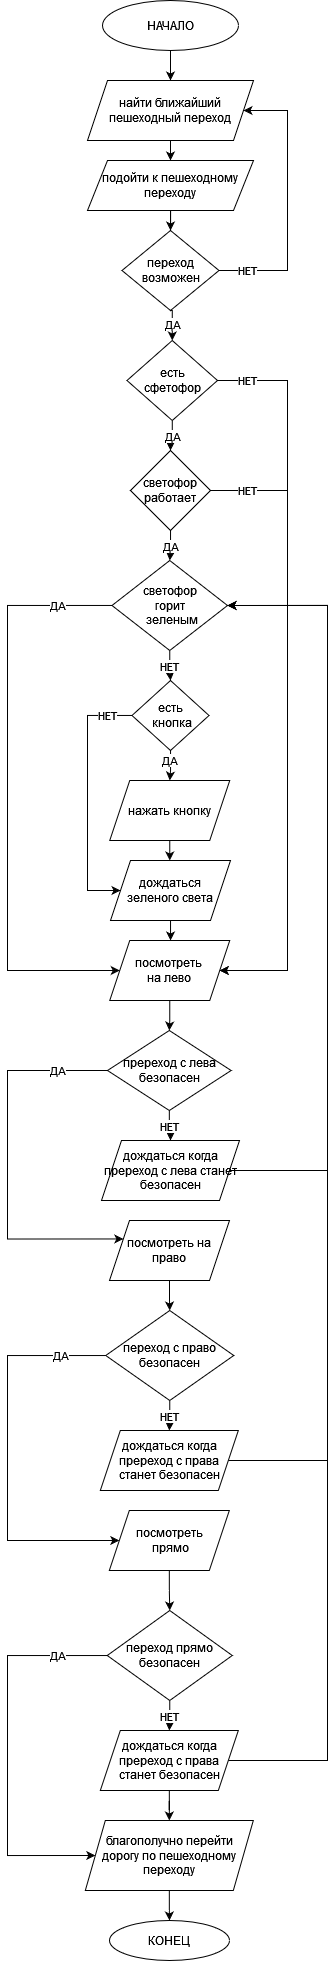

The diagram above was exported from draw.io. Its source (the exported page's mxGraphModel, read from the mxfile embedded in the PNG):
<mxGraphModel dx="1014" dy="528" grid="1" gridSize="10" guides="1" tooltips="1" connect="1" arrows="1" fold="1" page="1" pageScale="1" pageWidth="827" pageHeight="1169" math="0" shadow="0">
  <root>
    <mxCell id="0" />
    <mxCell id="1" parent="0" />
    <mxCell id="o40RvK-zrHwRX0-KflCo-3" style="edgeStyle=orthogonalEdgeStyle;rounded=0;orthogonalLoop=1;jettySize=auto;html=1;exitX=0.5;exitY=1;exitDx=0;exitDy=0;entryX=0.5;entryY=0;entryDx=0;entryDy=0;" edge="1" parent="1" source="o40RvK-zrHwRX0-KflCo-1" target="o40RvK-zrHwRX0-KflCo-2">
      <mxGeometry relative="1" as="geometry" />
    </mxCell>
    <mxCell id="o40RvK-zrHwRX0-KflCo-1" value="&lt;div&gt;НАЧАЛО&lt;/div&gt;" style="ellipse;whiteSpace=wrap;html=1;" vertex="1" parent="1">
      <mxGeometry x="335" width="136" height="50" as="geometry" />
    </mxCell>
    <mxCell id="o40RvK-zrHwRX0-KflCo-5" style="edgeStyle=orthogonalEdgeStyle;rounded=0;orthogonalLoop=1;jettySize=auto;html=1;exitX=0.5;exitY=1;exitDx=0;exitDy=0;entryX=0.5;entryY=0;entryDx=0;entryDy=0;" edge="1" parent="1" source="o40RvK-zrHwRX0-KflCo-2" target="o40RvK-zrHwRX0-KflCo-4">
      <mxGeometry relative="1" as="geometry" />
    </mxCell>
    <mxCell id="o40RvK-zrHwRX0-KflCo-2" value="найти ближайший пешеходный переход" style="shape=parallelogram;perimeter=parallelogramPerimeter;whiteSpace=wrap;html=1;fixedSize=1;" vertex="1" parent="1">
      <mxGeometry x="320" y="80" width="166" height="60" as="geometry" />
    </mxCell>
    <mxCell id="o40RvK-zrHwRX0-KflCo-7" style="edgeStyle=orthogonalEdgeStyle;rounded=0;orthogonalLoop=1;jettySize=auto;html=1;entryX=0.5;entryY=0;entryDx=0;entryDy=0;" edge="1" parent="1" source="o40RvK-zrHwRX0-KflCo-4" target="o40RvK-zrHwRX0-KflCo-6">
      <mxGeometry relative="1" as="geometry" />
    </mxCell>
    <mxCell id="o40RvK-zrHwRX0-KflCo-4" value="подойти к пешеходному переходу" style="shape=parallelogram;perimeter=parallelogramPerimeter;whiteSpace=wrap;html=1;fixedSize=1;" vertex="1" parent="1">
      <mxGeometry x="320" y="160" width="166" height="50" as="geometry" />
    </mxCell>
    <mxCell id="o40RvK-zrHwRX0-KflCo-11" value="&lt;div&gt;НЕТ&lt;/div&gt;" style="edgeStyle=orthogonalEdgeStyle;rounded=0;orthogonalLoop=1;jettySize=auto;html=1;" edge="1" parent="1" source="o40RvK-zrHwRX0-KflCo-6" target="o40RvK-zrHwRX0-KflCo-2">
      <mxGeometry x="-0.7908" relative="1" as="geometry">
        <Array as="points">
          <mxPoint x="520" y="270" />
          <mxPoint x="520" y="110" />
        </Array>
        <mxPoint as="offset" />
      </mxGeometry>
    </mxCell>
    <mxCell id="o40RvK-zrHwRX0-KflCo-16" value="ДА" style="edgeStyle=orthogonalEdgeStyle;rounded=0;orthogonalLoop=1;jettySize=auto;html=1;exitX=0.5;exitY=1;exitDx=0;exitDy=0;entryX=0.5;entryY=0;entryDx=0;entryDy=0;" edge="1" parent="1" source="o40RvK-zrHwRX0-KflCo-6" target="o40RvK-zrHwRX0-KflCo-8">
      <mxGeometry relative="1" as="geometry" />
    </mxCell>
    <mxCell id="o40RvK-zrHwRX0-KflCo-6" value="переход возможен" style="rhombus;whiteSpace=wrap;html=1;" vertex="1" parent="1">
      <mxGeometry x="354.5" y="230" width="97" height="80" as="geometry" />
    </mxCell>
    <mxCell id="o40RvK-zrHwRX0-KflCo-15" value="&lt;div&gt;ДА&lt;/div&gt;" style="edgeStyle=orthogonalEdgeStyle;rounded=0;orthogonalLoop=1;jettySize=auto;html=1;entryX=0.5;entryY=0;entryDx=0;entryDy=0;" edge="1" parent="1" source="o40RvK-zrHwRX0-KflCo-8" target="o40RvK-zrHwRX0-KflCo-13">
      <mxGeometry relative="1" as="geometry" />
    </mxCell>
    <mxCell id="o40RvK-zrHwRX0-KflCo-29" value="НЕТ" style="edgeStyle=orthogonalEdgeStyle;rounded=0;orthogonalLoop=1;jettySize=auto;html=1;entryX=1;entryY=0.5;entryDx=0;entryDy=0;" edge="1" parent="1" source="o40RvK-zrHwRX0-KflCo-8" target="o40RvK-zrHwRX0-KflCo-27">
      <mxGeometry x="-0.9176" relative="1" as="geometry">
        <Array as="points">
          <mxPoint x="520" y="380" />
          <mxPoint x="520" y="970" />
        </Array>
        <mxPoint as="offset" />
      </mxGeometry>
    </mxCell>
    <mxCell id="o40RvK-zrHwRX0-KflCo-8" value="&lt;div&gt;есть &lt;br&gt;&lt;/div&gt;&lt;div&gt;сфетофор&lt;/div&gt;" style="rhombus;whiteSpace=wrap;html=1;" vertex="1" parent="1">
      <mxGeometry x="359.5" y="340" width="90.5" height="80" as="geometry" />
    </mxCell>
    <mxCell id="o40RvK-zrHwRX0-KflCo-18" value="ДА" style="edgeStyle=orthogonalEdgeStyle;rounded=0;orthogonalLoop=1;jettySize=auto;html=1;entryX=0.5;entryY=0;entryDx=0;entryDy=0;" edge="1" parent="1" source="o40RvK-zrHwRX0-KflCo-13" target="o40RvK-zrHwRX0-KflCo-17">
      <mxGeometry relative="1" as="geometry" />
    </mxCell>
    <mxCell id="o40RvK-zrHwRX0-KflCo-13" value="светофор работает" style="rhombus;whiteSpace=wrap;html=1;" vertex="1" parent="1">
      <mxGeometry x="363" y="450" width="80" height="80" as="geometry" />
    </mxCell>
    <mxCell id="o40RvK-zrHwRX0-KflCo-14" value="НЕТ" style="edgeStyle=orthogonalEdgeStyle;rounded=0;orthogonalLoop=1;jettySize=auto;html=1;exitX=1;exitY=0.5;exitDx=0;exitDy=0;entryX=1;entryY=0.5;entryDx=0;entryDy=0;" edge="1" parent="1" source="o40RvK-zrHwRX0-KflCo-13" target="o40RvK-zrHwRX0-KflCo-27">
      <mxGeometry x="-0.8816" relative="1" as="geometry">
        <mxPoint x="480" y="480" as="sourcePoint" />
        <mxPoint x="580" y="620" as="targetPoint" />
        <Array as="points">
          <mxPoint x="520" y="490" />
          <mxPoint x="520" y="970" />
        </Array>
        <mxPoint as="offset" />
      </mxGeometry>
    </mxCell>
    <mxCell id="o40RvK-zrHwRX0-KflCo-30" value="НЕТ" style="edgeStyle=orthogonalEdgeStyle;rounded=0;orthogonalLoop=1;jettySize=auto;html=1;" edge="1" parent="1" source="o40RvK-zrHwRX0-KflCo-17" target="o40RvK-zrHwRX0-KflCo-19">
      <mxGeometry relative="1" as="geometry" />
    </mxCell>
    <mxCell id="o40RvK-zrHwRX0-KflCo-31" value="ДА" style="edgeStyle=orthogonalEdgeStyle;rounded=0;orthogonalLoop=1;jettySize=auto;html=1;entryX=0;entryY=0.5;entryDx=0;entryDy=0;" edge="1" parent="1" source="o40RvK-zrHwRX0-KflCo-17" target="o40RvK-zrHwRX0-KflCo-27">
      <mxGeometry x="-0.8126" relative="1" as="geometry">
        <Array as="points">
          <mxPoint x="240" y="605" />
          <mxPoint x="240" y="970" />
        </Array>
        <mxPoint as="offset" />
      </mxGeometry>
    </mxCell>
    <mxCell id="o40RvK-zrHwRX0-KflCo-17" value="&lt;div&gt;светофор &lt;br&gt;&lt;/div&gt;&lt;div&gt;горит&lt;/div&gt;&lt;div&gt;&amp;nbsp;зеленым&lt;/div&gt;" style="rhombus;whiteSpace=wrap;html=1;" vertex="1" parent="1">
      <mxGeometry x="344.5" y="560" width="115.5" height="90" as="geometry" />
    </mxCell>
    <mxCell id="o40RvK-zrHwRX0-KflCo-25" value="&lt;div&gt;ДА&lt;/div&gt;" style="edgeStyle=orthogonalEdgeStyle;rounded=0;orthogonalLoop=1;jettySize=auto;html=1;entryX=0.5;entryY=0;entryDx=0;entryDy=0;" edge="1" parent="1" source="o40RvK-zrHwRX0-KflCo-19" target="o40RvK-zrHwRX0-KflCo-21">
      <mxGeometry x="-0.3486" y="-1" relative="1" as="geometry">
        <mxPoint as="offset" />
      </mxGeometry>
    </mxCell>
    <mxCell id="o40RvK-zrHwRX0-KflCo-32" value="НЕТ" style="edgeStyle=orthogonalEdgeStyle;rounded=0;orthogonalLoop=1;jettySize=auto;html=1;entryX=0;entryY=0.5;entryDx=0;entryDy=0;" edge="1" parent="1" source="o40RvK-zrHwRX0-KflCo-19" target="o40RvK-zrHwRX0-KflCo-26">
      <mxGeometry x="-0.8059" relative="1" as="geometry">
        <Array as="points">
          <mxPoint x="320" y="715" />
          <mxPoint x="320" y="890" />
        </Array>
        <mxPoint as="offset" />
      </mxGeometry>
    </mxCell>
    <mxCell id="o40RvK-zrHwRX0-KflCo-19" value="&lt;div&gt;есть&lt;/div&gt;&lt;div&gt;&amp;nbsp;кнопка&lt;/div&gt;" style="rhombus;whiteSpace=wrap;html=1;" vertex="1" parent="1">
      <mxGeometry x="364.5" y="680" width="77" height="70" as="geometry" />
    </mxCell>
    <mxCell id="o40RvK-zrHwRX0-KflCo-23" value="" style="edgeStyle=orthogonalEdgeStyle;rounded=0;orthogonalLoop=1;jettySize=auto;html=1;" edge="1" parent="1" source="o40RvK-zrHwRX0-KflCo-21">
      <mxGeometry relative="1" as="geometry">
        <mxPoint x="403" y="860" as="targetPoint" />
      </mxGeometry>
    </mxCell>
    <mxCell id="o40RvK-zrHwRX0-KflCo-21" value="нажать кнопку" style="shape=parallelogram;perimeter=parallelogramPerimeter;whiteSpace=wrap;html=1;fixedSize=1;" vertex="1" parent="1">
      <mxGeometry x="342.25" y="780" width="120" height="60" as="geometry" />
    </mxCell>
    <mxCell id="o40RvK-zrHwRX0-KflCo-28" style="edgeStyle=orthogonalEdgeStyle;rounded=0;orthogonalLoop=1;jettySize=auto;html=1;entryX=0.5;entryY=0;entryDx=0;entryDy=0;" edge="1" parent="1" source="o40RvK-zrHwRX0-KflCo-26" target="o40RvK-zrHwRX0-KflCo-27">
      <mxGeometry relative="1" as="geometry" />
    </mxCell>
    <mxCell id="o40RvK-zrHwRX0-KflCo-26" value="&lt;div&gt;дождаться &lt;br&gt;&lt;/div&gt;&lt;div&gt;зеленого света&lt;/div&gt;" style="shape=parallelogram;perimeter=parallelogramPerimeter;whiteSpace=wrap;html=1;fixedSize=1;" vertex="1" parent="1">
      <mxGeometry x="343" y="860" width="120" height="60" as="geometry" />
    </mxCell>
    <mxCell id="o40RvK-zrHwRX0-KflCo-34" style="edgeStyle=orthogonalEdgeStyle;rounded=0;orthogonalLoop=1;jettySize=auto;html=1;" edge="1" parent="1" source="o40RvK-zrHwRX0-KflCo-27" target="o40RvK-zrHwRX0-KflCo-33">
      <mxGeometry relative="1" as="geometry" />
    </mxCell>
    <mxCell id="o40RvK-zrHwRX0-KflCo-27" value="&lt;div&gt;посмотреть &lt;br&gt;&lt;/div&gt;&lt;div&gt;на лево&lt;/div&gt;" style="shape=parallelogram;perimeter=parallelogramPerimeter;whiteSpace=wrap;html=1;fixedSize=1;" vertex="1" parent="1">
      <mxGeometry x="342.25" y="940" width="120" height="60" as="geometry" />
    </mxCell>
    <mxCell id="o40RvK-zrHwRX0-KflCo-36" value="НЕТ" style="edgeStyle=orthogonalEdgeStyle;rounded=0;orthogonalLoop=1;jettySize=auto;html=1;entryX=0.5;entryY=0;entryDx=0;entryDy=0;" edge="1" parent="1" source="o40RvK-zrHwRX0-KflCo-33" target="o40RvK-zrHwRX0-KflCo-35">
      <mxGeometry relative="1" as="geometry" />
    </mxCell>
    <mxCell id="o40RvK-zrHwRX0-KflCo-39" value="ДА" style="edgeStyle=orthogonalEdgeStyle;rounded=0;orthogonalLoop=1;jettySize=auto;html=1;exitX=0;exitY=0.5;exitDx=0;exitDy=0;entryX=0;entryY=0.25;entryDx=0;entryDy=0;" edge="1" parent="1" source="o40RvK-zrHwRX0-KflCo-33" target="o40RvK-zrHwRX0-KflCo-38">
      <mxGeometry x="-0.7398" relative="1" as="geometry">
        <mxPoint x="240" y="1240" as="targetPoint" />
        <Array as="points">
          <mxPoint x="240" y="1070" />
          <mxPoint x="240" y="1239" />
        </Array>
        <mxPoint as="offset" />
      </mxGeometry>
    </mxCell>
    <mxCell id="o40RvK-zrHwRX0-KflCo-33" value="пререход с лева безопасен" style="rhombus;whiteSpace=wrap;html=1;" vertex="1" parent="1">
      <mxGeometry x="340" y="1030" width="123.63" height="80" as="geometry" />
    </mxCell>
    <mxCell id="o40RvK-zrHwRX0-KflCo-37" style="edgeStyle=orthogonalEdgeStyle;rounded=0;orthogonalLoop=1;jettySize=auto;html=1;exitX=0;exitY=0.5;exitDx=0;exitDy=0;entryX=1;entryY=0.5;entryDx=0;entryDy=0;" edge="1" parent="1" source="o40RvK-zrHwRX0-KflCo-35" target="o40RvK-zrHwRX0-KflCo-17">
      <mxGeometry relative="1" as="geometry">
        <mxPoint x="630" y="815.6521739130435" as="targetPoint" />
        <Array as="points">
          <mxPoint x="560" y="1170" />
          <mxPoint x="560" y="605" />
        </Array>
      </mxGeometry>
    </mxCell>
    <mxCell id="o40RvK-zrHwRX0-KflCo-35" value="дождаться когда пререход с лева станет безопасен" style="shape=parallelogram;perimeter=parallelogramPerimeter;whiteSpace=wrap;html=1;fixedSize=1;" vertex="1" parent="1">
      <mxGeometry x="334" y="1140" width="138" height="60" as="geometry" />
    </mxCell>
    <mxCell id="o40RvK-zrHwRX0-KflCo-41" style="edgeStyle=orthogonalEdgeStyle;rounded=0;orthogonalLoop=1;jettySize=auto;html=1;entryX=0.5;entryY=0;entryDx=0;entryDy=0;" edge="1" parent="1" source="o40RvK-zrHwRX0-KflCo-38" target="o40RvK-zrHwRX0-KflCo-40">
      <mxGeometry relative="1" as="geometry" />
    </mxCell>
    <mxCell id="o40RvK-zrHwRX0-KflCo-38" value="посмотреть на право" style="shape=parallelogram;perimeter=parallelogramPerimeter;whiteSpace=wrap;html=1;fixedSize=1;" vertex="1" parent="1">
      <mxGeometry x="342" y="1220" width="120" height="60" as="geometry" />
    </mxCell>
    <mxCell id="o40RvK-zrHwRX0-KflCo-43" value="НЕТ" style="edgeStyle=orthogonalEdgeStyle;rounded=0;orthogonalLoop=1;jettySize=auto;html=1;entryX=0.5;entryY=0;entryDx=0;entryDy=0;" edge="1" parent="1" source="o40RvK-zrHwRX0-KflCo-40" target="o40RvK-zrHwRX0-KflCo-42">
      <mxGeometry relative="1" as="geometry" />
    </mxCell>
    <mxCell id="o40RvK-zrHwRX0-KflCo-46" value="ДА" style="edgeStyle=orthogonalEdgeStyle;rounded=0;orthogonalLoop=1;jettySize=auto;html=1;entryX=0;entryY=0.5;entryDx=0;entryDy=0;" edge="1" parent="1" source="o40RvK-zrHwRX0-KflCo-40" target="o40RvK-zrHwRX0-KflCo-45">
      <mxGeometry x="-0.7728" relative="1" as="geometry">
        <Array as="points">
          <mxPoint x="240" y="1355" />
          <mxPoint x="240" y="1540" />
        </Array>
        <mxPoint as="offset" />
      </mxGeometry>
    </mxCell>
    <mxCell id="o40RvK-zrHwRX0-KflCo-40" value="переход с право безопасен" style="rhombus;whiteSpace=wrap;html=1;" vertex="1" parent="1">
      <mxGeometry x="338.25" y="1310" width="128" height="90" as="geometry" />
    </mxCell>
    <mxCell id="o40RvK-zrHwRX0-KflCo-44" style="edgeStyle=orthogonalEdgeStyle;rounded=0;orthogonalLoop=1;jettySize=auto;html=1;entryX=1;entryY=0.5;entryDx=0;entryDy=0;" edge="1" parent="1" source="o40RvK-zrHwRX0-KflCo-42" target="o40RvK-zrHwRX0-KflCo-17">
      <mxGeometry relative="1" as="geometry">
        <Array as="points">
          <mxPoint x="560" y="1460" />
          <mxPoint x="560" y="605" />
        </Array>
      </mxGeometry>
    </mxCell>
    <mxCell id="o40RvK-zrHwRX0-KflCo-42" value="дождаться когда пререход с права станет безопасен" style="shape=parallelogram;perimeter=parallelogramPerimeter;whiteSpace=wrap;html=1;fixedSize=1;" vertex="1" parent="1">
      <mxGeometry x="332.82" y="1430" width="138" height="60" as="geometry" />
    </mxCell>
    <mxCell id="o40RvK-zrHwRX0-KflCo-48" style="edgeStyle=orthogonalEdgeStyle;rounded=0;orthogonalLoop=1;jettySize=auto;html=1;entryX=0.5;entryY=0;entryDx=0;entryDy=0;" edge="1" parent="1" source="o40RvK-zrHwRX0-KflCo-45" target="o40RvK-zrHwRX0-KflCo-47">
      <mxGeometry relative="1" as="geometry" />
    </mxCell>
    <mxCell id="o40RvK-zrHwRX0-KflCo-45" value="&lt;div&gt;посмотреть&lt;/div&gt;&lt;div&gt;&amp;nbsp;прямо&lt;/div&gt;" style="shape=parallelogram;perimeter=parallelogramPerimeter;whiteSpace=wrap;html=1;fixedSize=1;" vertex="1" parent="1">
      <mxGeometry x="341.82" y="1510" width="120" height="60" as="geometry" />
    </mxCell>
    <mxCell id="o40RvK-zrHwRX0-KflCo-50" value="НЕТ" style="edgeStyle=orthogonalEdgeStyle;rounded=0;orthogonalLoop=1;jettySize=auto;html=1;entryX=0.5;entryY=0;entryDx=0;entryDy=0;" edge="1" parent="1" source="o40RvK-zrHwRX0-KflCo-47" target="o40RvK-zrHwRX0-KflCo-49">
      <mxGeometry relative="1" as="geometry" />
    </mxCell>
    <mxCell id="o40RvK-zrHwRX0-KflCo-56" value="ДА" style="edgeStyle=orthogonalEdgeStyle;rounded=0;orthogonalLoop=1;jettySize=auto;html=1;entryX=0;entryY=0.5;entryDx=0;entryDy=0;" edge="1" parent="1" source="o40RvK-zrHwRX0-KflCo-47" target="o40RvK-zrHwRX0-KflCo-52">
      <mxGeometry x="-0.743" relative="1" as="geometry">
        <Array as="points">
          <mxPoint x="240" y="1655" />
          <mxPoint x="240" y="1855" />
        </Array>
        <mxPoint as="offset" />
      </mxGeometry>
    </mxCell>
    <mxCell id="o40RvK-zrHwRX0-KflCo-47" value="переход прямо безопасен" style="rhombus;whiteSpace=wrap;html=1;" vertex="1" parent="1">
      <mxGeometry x="339.75" y="1610" width="125" height="90" as="geometry" />
    </mxCell>
    <mxCell id="o40RvK-zrHwRX0-KflCo-51" style="edgeStyle=orthogonalEdgeStyle;rounded=0;orthogonalLoop=1;jettySize=auto;html=1;entryX=1;entryY=0.5;entryDx=0;entryDy=0;" edge="1" parent="1" source="o40RvK-zrHwRX0-KflCo-49" target="o40RvK-zrHwRX0-KflCo-17">
      <mxGeometry relative="1" as="geometry">
        <mxPoint x="560" y="900" as="targetPoint" />
        <Array as="points">
          <mxPoint x="560" y="1760" />
          <mxPoint x="560" y="605" />
        </Array>
      </mxGeometry>
    </mxCell>
    <mxCell id="o40RvK-zrHwRX0-KflCo-55" style="edgeStyle=orthogonalEdgeStyle;rounded=0;orthogonalLoop=1;jettySize=auto;html=1;" edge="1" parent="1" source="o40RvK-zrHwRX0-KflCo-49" target="o40RvK-zrHwRX0-KflCo-52">
      <mxGeometry relative="1" as="geometry" />
    </mxCell>
    <mxCell id="o40RvK-zrHwRX0-KflCo-49" value="дождаться когда пререход с права станет безопасен" style="shape=parallelogram;perimeter=parallelogramPerimeter;whiteSpace=wrap;html=1;fixedSize=1;" vertex="1" parent="1">
      <mxGeometry x="332.82" y="1730" width="138" height="60" as="geometry" />
    </mxCell>
    <mxCell id="o40RvK-zrHwRX0-KflCo-58" style="edgeStyle=orthogonalEdgeStyle;rounded=0;orthogonalLoop=1;jettySize=auto;html=1;entryX=0.5;entryY=0;entryDx=0;entryDy=0;" edge="1" parent="1" source="o40RvK-zrHwRX0-KflCo-52" target="o40RvK-zrHwRX0-KflCo-57">
      <mxGeometry relative="1" as="geometry" />
    </mxCell>
    <mxCell id="o40RvK-zrHwRX0-KflCo-52" value="благополучно перейти дорогу по пешеходному переходу" style="shape=parallelogram;perimeter=parallelogramPerimeter;whiteSpace=wrap;html=1;fixedSize=1;" vertex="1" parent="1">
      <mxGeometry x="317.82" y="1820" width="168" height="70" as="geometry" />
    </mxCell>
    <mxCell id="o40RvK-zrHwRX0-KflCo-57" value="КОНЕЦ" style="ellipse;whiteSpace=wrap;html=1;" vertex="1" parent="1">
      <mxGeometry x="342" y="1920" width="120" height="40" as="geometry" />
    </mxCell>
  </root>
</mxGraphModel>